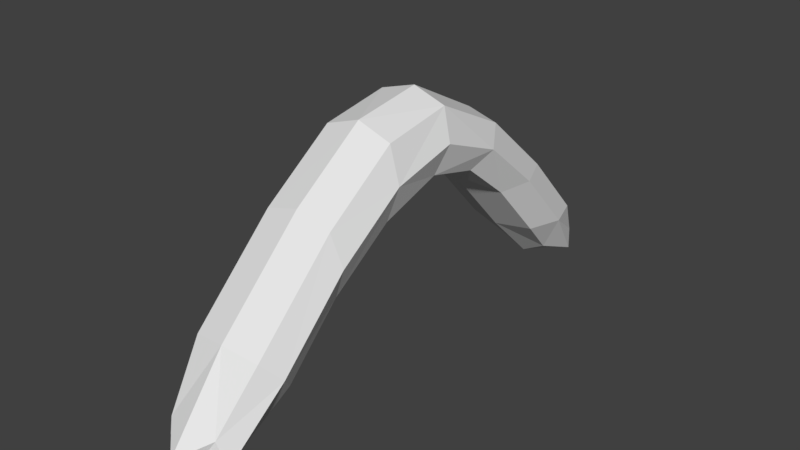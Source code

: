 # Source: rocky_gate.blend  (saved by Blender 2.79.0; exported with 4.5.12 LTS)
import bpy
from mathutils import Matrix  # noqa: F401  (used for matrix-valued properties, if any)

bpy.ops.wm.read_factory_settings(use_empty=True)
scene = bpy.context.scene
scene.name = 'Scene'

# ---- collections
col_collection_1 = bpy.data.collections.new('Collection 1'); scene.collection.children.link(col_collection_1)

# ---- materials (node trees are filled in below, after node groups)
mat_material = bpy.data.materials.new('Material')
mat_material.alpha_threshold = 0.0
mat_material.use_transparent_shadow = False
mat_material.roughness = 0.5
mat_material.line_color = (0.0, 0.0, 0.0, 1.0)

# ---- material node trees

# ---- world
world_world = bpy.data.worlds.new('World'); scene.world = world_world
world_world.color = (0.05088, 0.05088, 0.05088)
world_world.use_sun_shadow = False
world_world.sun_shadow_jitter_overblur = 0.0
world_world.cycles.sampling_method = 'MANUAL'

# ---- meshes
me_cube = bpy.data.meshes.new('Cube')
me_cube.from_pydata([(-1.0, 4.208, -0.8337), (-5.96e-08, 5.466, -2.368), (-4.172e-07, 1.031, 1.236), (2.98e-07, 5.208, -0.8337), (-4.172e-07, 3.208, -0.8337), (1.0, 4.208, -0.8337), (-4.023e-07, -1.359, 0.9614), (1.0, 1.564, 1.735), (-1.0, 1.564, 1.735), (2.98e-07, 2.096, 2.233), (-1.0, -4.297, -0.5504), (1.0, -1.295, 1.959), (-1.0, -1.295, 1.959), (3.725e-07, -1.23, 2.957), (1.49e-07, -5.827, -2.251), (4.768e-07, -4.763, -0.0192), (-2.953e-07, -3.83, -1.082), (1.0, -4.297, -0.5504), (0.75, 5.152, -1.985), (2.086e-07, 5.902, -1.985), (-3.278e-07, 4.402, -1.985), (-0.75, 5.152, -1.985), (1.0, 2.918, 0.5756), (2.98e-07, 3.801, 0.7003), (-4.172e-07, 2.035, 0.4508), (-1.0, 2.918, 0.5756), (-0.75, 3.458, -0.8337), (-0.75, 4.958, -0.8337), (0.75, 4.958, -0.8337), (0.75, 3.458, -0.8337), (1.0, 0.1558, 2.308), (3.166e-07, 0.3373, 3.181), (-4.135e-07, -0.02562, 1.434), (-1.0, 0.1558, 2.308), (0.75, 1.165, 1.36), (-0.75, 1.165, 1.36), (0.75, 1.963, 2.109), (-0.75, 1.963, 2.109), (1.0, -2.781, 0.9274), (4.359e-07, -2.85, 1.809), (-3.688e-07, -2.713, 0.04618), (-1.0, -2.781, 0.9274), (0.75, -1.343, 1.211), (-0.75, -1.343, 1.211), (0.75, -1.246, 2.708), (-0.75, -1.246, 2.708), (0.75, -5.444, -1.826), (4.098e-07, -6.06, -1.661), (-1.346e-07, -4.829, -1.991), (-0.75, -5.444, -1.826), (-0.75, -3.947, -0.9488), (-0.75, -4.647, -0.152), (0.75, -4.647, -0.152), (0.75, -3.947, -0.9488), (0.5556, 5.463, -1.686), (0.5556, 4.351, -1.686), (-0.5556, 4.351, -1.686), (-0.5556, 5.463, -1.686), (0.75, 3.58, 0.6691), (0.75, 2.256, 0.482), (-0.75, 3.58, 0.6691), (-0.75, 2.256, 0.482), (0.75, 0.2919, 2.962), (0.75, 0.01974, 1.653), (-0.75, 0.2919, 2.962), (-0.75, 0.01974, 1.653), (0.75, -2.833, 1.588), (0.75, -2.73, 0.2665), (-0.75, -2.833, 1.588), (-0.75, -2.73, 0.2665), (0.5556, -5.524, -1.304), (0.5556, -4.769, -1.687), (-0.5556, -5.524, -1.304), (-0.5556, -4.769, -1.687)], [], [(0, 27, 57, 21), (0, 21, 56, 26), (0, 26, 61, 25), (0, 25, 60, 27), (1, 19, 54, 18), (1, 18, 55, 20), (1, 20, 56, 21), (1, 21, 57, 19), (2, 35, 61, 24), (2, 24, 59, 34), (2, 34, 63, 32), (2, 32, 65, 35), (3, 28, 54, 19), (3, 19, 57, 27), (3, 27, 60, 23), (3, 23, 58, 28), (4, 26, 56, 20), (4, 20, 55, 29), (4, 29, 59, 24), (4, 24, 61, 26), (5, 29, 55, 18), (5, 18, 54, 28), (5, 28, 58, 22), (5, 22, 59, 29), (6, 43, 65, 32), (6, 32, 63, 42), (6, 42, 67, 40), (6, 40, 69, 43), (7, 34, 59, 22), (7, 22, 58, 36), (7, 36, 62, 30), (7, 30, 63, 34), (8, 37, 60, 25), (8, 25, 61, 35), (8, 35, 65, 33), (8, 33, 64, 37), (9, 36, 58, 23), (9, 23, 60, 37), (9, 37, 64, 31), (9, 31, 62, 36), (10, 51, 68, 41), (10, 41, 69, 50), (10, 50, 73, 49), (10, 49, 72, 51), (11, 42, 63, 30), (11, 30, 62, 44), (11, 44, 66, 38), (11, 38, 67, 42), (12, 45, 64, 33), (12, 33, 65, 43), (12, 43, 69, 41), (12, 41, 68, 45), (13, 44, 62, 31), (13, 31, 64, 45), (13, 45, 68, 39), (13, 39, 66, 44), (14, 46, 70, 47), (14, 47, 72, 49), (14, 49, 73, 48), (14, 48, 71, 46), (15, 52, 66, 39), (15, 39, 68, 51), (15, 51, 72, 47), (15, 47, 70, 52), (16, 50, 69, 40), (16, 40, 67, 53), (16, 53, 71, 48), (16, 48, 73, 50), (17, 53, 67, 38), (17, 38, 66, 52), (17, 52, 70, 46), (17, 46, 71, 53)])
me_cube.materials.append(mat_material)
me_cube.use_remesh_preserve_volume = False
me_cube.use_remesh_preserve_attributes = False
me_cube.use_mirror_vertex_groups = False
me_cube.update()

# ---- objects
ob_curve_rock = bpy.data.objects.new('curve_rock', me_cube)

# ---- transforms, parenting, visibility, modifiers, constraints
ob_curve_rock.location = (-5.96e-08, 0.05997, 2.275)
ob_curve_rock.lock_rotations_4d = False
ob_curve_rock.empty_display_type = 'ARROWS'
ob_curve_rock.lineart.crease_threshold = 0.0

# ---- collection membership
col_collection_1.objects.link(ob_curve_rock)

# ---- scene / render settings (as saved in the file)
scene.frame_start = 1; scene.frame_end = 250; scene.frame_set(1)
scene.render.engine = 'BLENDER_EEVEE_NEXT'
scene.render.resolution_percentage = 50
scene.render.dither_intensity = 0.0
scene.cycles.use_denoising = False
scene.cycles.samples = 128
scene.cycles.sampling_pattern = 'TABULATED_SOBOL'
scene.cycles.use_adaptive_sampling = False
scene.cycles.use_light_tree = False
scene.cycles.blur_glossy = 0.0
scene.cycles.sample_clamp_indirect = 0.0
scene.view_settings.view_transform = 'Standard'
bpy.context.view_layer.update()

# ---- added for rendering (the .blend has no active camera and no usable light): camera, sun
cam_auto = bpy.data.cameras.new('AutoCamera')
cam_auto.lens = 50.0
cam_auto.sensor_width = 36.0
cam_auto.clip_end = 1000.0
ob_auto_camera = bpy.data.objects.new('AutoCamera', cam_auto)
scene.collection.objects.link(ob_auto_camera)
ob_auto_camera.location = (12.3395, -14.8265, 12.553)
ob_auto_camera.rotation_euler = (1.09748, -7.21219e-08, 0.694738)
scene.camera = ob_auto_camera
light_auto_sun = bpy.data.lights.new('AutoSun', 'SUN')
light_auto_sun.energy = 3.0
light_auto_sun.angle = 0.0523599
ob_auto_sun = bpy.data.objects.new('AutoSun', light_auto_sun)
scene.collection.objects.link(ob_auto_sun)
ob_auto_sun.rotation_euler = (0.872665, 0.174533, 0.523599)
bpy.context.view_layer.update()
